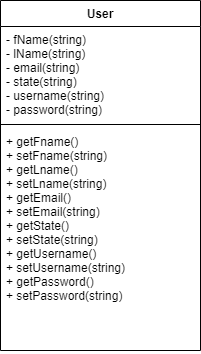

The diagram above was exported from draw.io. Its source (the exported page's mxGraphModel, read from the mxfile embedded in the PNG):
<mxGraphModel dx="264" dy="444" grid="1" gridSize="10" guides="1" tooltips="1" connect="1" arrows="1" fold="1" page="1" pageScale="1" pageWidth="850" pageHeight="1100" math="0" shadow="0">
  <root>
    <mxCell id="0" />
    <mxCell id="1" parent="0" />
    <mxCell id="61FbqA2GZMY1_cPPe0It-1" value="User&#10;" style="swimlane;fontStyle=1;align=center;verticalAlign=top;childLayout=stackLayout;horizontal=1;startSize=26;horizontalStack=0;resizeParent=1;resizeParentMax=0;resizeLast=0;collapsible=1;marginBottom=0;" vertex="1" parent="1">
      <mxGeometry x="550" y="190" width="200" height="350" as="geometry" />
    </mxCell>
    <mxCell id="61FbqA2GZMY1_cPPe0It-2" value="- fName(string)&#10;- lName(string)&#10;- email(string)&#10;- state(string)&#10;- username(string)&#10;- password(string)" style="text;strokeColor=none;fillColor=none;align=left;verticalAlign=top;spacingLeft=4;spacingRight=4;overflow=hidden;rotatable=0;points=[[0,0.5],[1,0.5]];portConstraint=eastwest;" vertex="1" parent="61FbqA2GZMY1_cPPe0It-1">
      <mxGeometry y="26" width="200" height="94" as="geometry" />
    </mxCell>
    <mxCell id="61FbqA2GZMY1_cPPe0It-3" value="" style="line;strokeWidth=1;fillColor=none;align=left;verticalAlign=middle;spacingTop=-1;spacingLeft=3;spacingRight=3;rotatable=0;labelPosition=right;points=[];portConstraint=eastwest;" vertex="1" parent="61FbqA2GZMY1_cPPe0It-1">
      <mxGeometry y="120" width="200" height="8" as="geometry" />
    </mxCell>
    <mxCell id="61FbqA2GZMY1_cPPe0It-4" value="+ getFname()&#10;+ setFname(string)&#10;+ getLname()&#10;+ setLname(string)&#10;+ getEmail()&#10;+ setEmail(string)&#10;+ getState()&#10;+ setState(string)&#10;+ getUsername()&#10;+ setUsername(string)&#10;+ getPassword()&#10;+ setPassword(string)" style="text;strokeColor=none;fillColor=none;align=left;verticalAlign=top;spacingLeft=4;spacingRight=4;overflow=hidden;rotatable=0;points=[[0,0.5],[1,0.5]];portConstraint=eastwest;" vertex="1" parent="61FbqA2GZMY1_cPPe0It-1">
      <mxGeometry y="128" width="200" height="222" as="geometry" />
    </mxCell>
  </root>
</mxGraphModel>